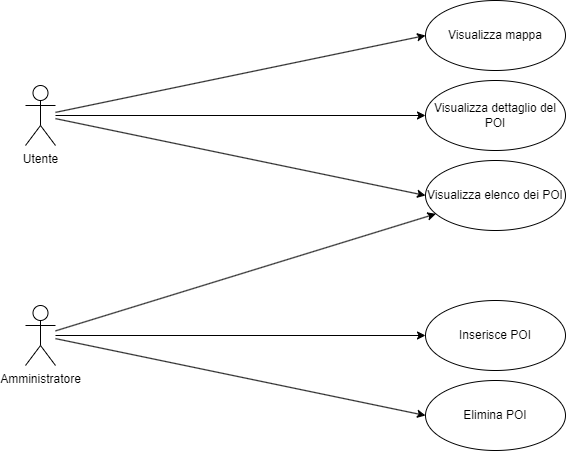

The diagram above was exported from draw.io. Its source (the exported page's mxGraphModel, read from the mxfile embedded in the PNG):
<mxGraphModel dx="1434" dy="790" grid="1" gridSize="10" guides="1" tooltips="1" connect="1" arrows="1" fold="1" page="1" pageScale="1" pageWidth="800" pageHeight="600" math="0" shadow="0">
  <root>
    <mxCell id="0" />
    <mxCell id="1" parent="0" />
    <mxCell id="2MxDlaa0ojbeygMql_Nu-3" value="Visualizza elenco dei POI" style="ellipse;whiteSpace=wrap;html=1;" parent="1" vertex="1">
      <mxGeometry x="530" y="190" width="140" height="70" as="geometry" />
    </mxCell>
    <mxCell id="2MxDlaa0ojbeygMql_Nu-4" value="Visualizza mappa" style="ellipse;whiteSpace=wrap;html=1;shadow=0;" parent="1" vertex="1">
      <mxGeometry x="530" y="30" width="140" height="70" as="geometry" />
    </mxCell>
    <mxCell id="2MxDlaa0ojbeygMql_Nu-8" value="Visualizza dettaglio del POI" style="ellipse;whiteSpace=wrap;html=1;" parent="1" vertex="1">
      <mxGeometry x="530" y="110" width="140" height="70" as="geometry" />
    </mxCell>
    <mxCell id="2MxDlaa0ojbeygMql_Nu-9" value="Inserisce POI" style="ellipse;whiteSpace=wrap;html=1;" parent="1" vertex="1">
      <mxGeometry x="530" y="330" width="140" height="70" as="geometry" />
    </mxCell>
    <mxCell id="2MxDlaa0ojbeygMql_Nu-10" value="Elimina POI" style="ellipse;whiteSpace=wrap;html=1;" parent="1" vertex="1">
      <mxGeometry x="530" y="410" width="140" height="70" as="geometry" />
    </mxCell>
    <mxCell id="2MxDlaa0ojbeygMql_Nu-13" value="Utente" style="shape=umlActor;verticalLabelPosition=bottom;verticalAlign=top;html=1;" parent="1" vertex="1">
      <mxGeometry x="130" y="115" width="30" height="60" as="geometry" />
    </mxCell>
    <mxCell id="2MxDlaa0ojbeygMql_Nu-14" value="Amministratore" style="shape=umlActor;verticalLabelPosition=bottom;verticalAlign=top;html=1;" parent="1" vertex="1">
      <mxGeometry x="130" y="335" width="30" height="60" as="geometry" />
    </mxCell>
    <mxCell id="i5VYa9N-GsQMeiUTqvKD-1" value="" style="endArrow=classic;html=1;rounded=0;entryX=0;entryY=0.5;entryDx=0;entryDy=0;" parent="1" source="2MxDlaa0ojbeygMql_Nu-13" target="2MxDlaa0ojbeygMql_Nu-4" edge="1">
      <mxGeometry width="50" height="50" relative="1" as="geometry">
        <mxPoint x="170" y="150" as="sourcePoint" />
        <mxPoint x="420" y="380" as="targetPoint" />
      </mxGeometry>
    </mxCell>
    <mxCell id="i5VYa9N-GsQMeiUTqvKD-2" value="" style="endArrow=classic;html=1;rounded=0;entryX=0;entryY=0.5;entryDx=0;entryDy=0;" parent="1" source="2MxDlaa0ojbeygMql_Nu-13" target="2MxDlaa0ojbeygMql_Nu-8" edge="1">
      <mxGeometry width="50" height="50" relative="1" as="geometry">
        <mxPoint x="190" y="170" as="sourcePoint" />
        <mxPoint x="520" y="220" as="targetPoint" />
      </mxGeometry>
    </mxCell>
    <mxCell id="i5VYa9N-GsQMeiUTqvKD-3" value="" style="endArrow=classic;html=1;rounded=0;entryX=0;entryY=0.5;entryDx=0;entryDy=0;" parent="1" source="2MxDlaa0ojbeygMql_Nu-13" target="2MxDlaa0ojbeygMql_Nu-3" edge="1">
      <mxGeometry width="50" height="50" relative="1" as="geometry">
        <mxPoint x="370" y="330" as="sourcePoint" />
        <mxPoint x="420" y="280" as="targetPoint" />
      </mxGeometry>
    </mxCell>
    <mxCell id="i5VYa9N-GsQMeiUTqvKD-4" value="" style="endArrow=classic;html=1;rounded=0;" parent="1" source="2MxDlaa0ojbeygMql_Nu-14" target="2MxDlaa0ojbeygMql_Nu-3" edge="1">
      <mxGeometry width="50" height="50" relative="1" as="geometry">
        <mxPoint x="370" y="330" as="sourcePoint" />
        <mxPoint x="420" y="280" as="targetPoint" />
      </mxGeometry>
    </mxCell>
    <mxCell id="i5VYa9N-GsQMeiUTqvKD-5" value="" style="endArrow=classic;html=1;rounded=0;entryX=0;entryY=0.5;entryDx=0;entryDy=0;" parent="1" source="2MxDlaa0ojbeygMql_Nu-14" target="2MxDlaa0ojbeygMql_Nu-9" edge="1">
      <mxGeometry width="50" height="50" relative="1" as="geometry">
        <mxPoint x="370" y="330" as="sourcePoint" />
        <mxPoint x="420" y="280" as="targetPoint" />
      </mxGeometry>
    </mxCell>
    <mxCell id="i5VYa9N-GsQMeiUTqvKD-6" value="" style="endArrow=classic;html=1;rounded=0;entryX=0;entryY=0.5;entryDx=0;entryDy=0;" parent="1" source="2MxDlaa0ojbeygMql_Nu-14" target="2MxDlaa0ojbeygMql_Nu-10" edge="1">
      <mxGeometry width="50" height="50" relative="1" as="geometry">
        <mxPoint x="370" y="330" as="sourcePoint" />
        <mxPoint x="420" y="280" as="targetPoint" />
      </mxGeometry>
    </mxCell>
  </root>
</mxGraphModel>